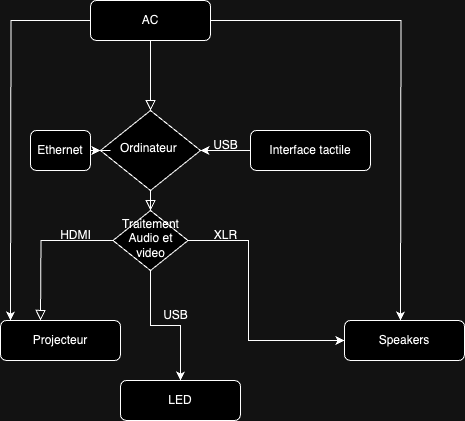

The diagram above was exported from draw.io. Its source (the exported page's mxGraphModel, read from the mxfile embedded in the PNG):
<mxGraphModel dx="870" dy="457" grid="1" gridSize="10" guides="1" tooltips="1" connect="1" arrows="1" fold="1" page="1" pageScale="1" pageWidth="827" pageHeight="1169" math="0" shadow="0">
  <root>
    <mxCell id="WIyWlLk6GJQsqaUBKTNV-0" />
    <mxCell id="WIyWlLk6GJQsqaUBKTNV-1" parent="WIyWlLk6GJQsqaUBKTNV-0" />
    <mxCell id="WIyWlLk6GJQsqaUBKTNV-2" value="" style="rounded=0;html=1;jettySize=auto;orthogonalLoop=1;fontSize=11;endArrow=block;endFill=0;endSize=8;strokeWidth=1;shadow=0;labelBackgroundColor=none;edgeStyle=orthogonalEdgeStyle;" parent="WIyWlLk6GJQsqaUBKTNV-1" source="WIyWlLk6GJQsqaUBKTNV-3" target="WIyWlLk6GJQsqaUBKTNV-6" edge="1">
      <mxGeometry relative="1" as="geometry" />
    </mxCell>
    <mxCell id="X1i0r-dEZiD7fHhYi8BQ-2" style="edgeStyle=orthogonalEdgeStyle;rounded=0;orthogonalLoop=1;jettySize=auto;html=1;" edge="1" parent="WIyWlLk6GJQsqaUBKTNV-1" source="WIyWlLk6GJQsqaUBKTNV-3">
      <mxGeometry relative="1" as="geometry">
        <mxPoint x="80" y="400" as="targetPoint" />
      </mxGeometry>
    </mxCell>
    <mxCell id="X1i0r-dEZiD7fHhYi8BQ-7" style="edgeStyle=orthogonalEdgeStyle;rounded=0;orthogonalLoop=1;jettySize=auto;html=1;" edge="1" parent="WIyWlLk6GJQsqaUBKTNV-1" source="WIyWlLk6GJQsqaUBKTNV-3">
      <mxGeometry relative="1" as="geometry">
        <mxPoint x="470" y="400" as="targetPoint" />
      </mxGeometry>
    </mxCell>
    <mxCell id="WIyWlLk6GJQsqaUBKTNV-3" value="AC" style="rounded=1;whiteSpace=wrap;html=1;fontSize=12;glass=0;strokeWidth=1;shadow=0;" parent="WIyWlLk6GJQsqaUBKTNV-1" vertex="1">
      <mxGeometry x="160" y="80" width="120" height="40" as="geometry" />
    </mxCell>
    <mxCell id="WIyWlLk6GJQsqaUBKTNV-4" value="" style="rounded=0;html=1;jettySize=auto;orthogonalLoop=1;fontSize=11;endArrow=block;endFill=0;endSize=8;strokeWidth=1;shadow=0;labelBackgroundColor=none;edgeStyle=orthogonalEdgeStyle;" parent="WIyWlLk6GJQsqaUBKTNV-1" source="WIyWlLk6GJQsqaUBKTNV-6" target="WIyWlLk6GJQsqaUBKTNV-10" edge="1">
      <mxGeometry y="20" relative="1" as="geometry">
        <mxPoint as="offset" />
      </mxGeometry>
    </mxCell>
    <mxCell id="WIyWlLk6GJQsqaUBKTNV-6" value="Ordinateur&amp;nbsp;" style="rhombus;whiteSpace=wrap;html=1;shadow=0;fontFamily=Helvetica;fontSize=12;align=center;strokeWidth=1;spacing=6;spacingTop=-4;" parent="WIyWlLk6GJQsqaUBKTNV-1" vertex="1">
      <mxGeometry x="170" y="190" width="100" height="80" as="geometry" />
    </mxCell>
    <mxCell id="X1i0r-dEZiD7fHhYi8BQ-4" style="edgeStyle=orthogonalEdgeStyle;rounded=0;orthogonalLoop=1;jettySize=auto;html=1;entryX=1;entryY=0.5;entryDx=0;entryDy=0;" edge="1" parent="WIyWlLk6GJQsqaUBKTNV-1" source="WIyWlLk6GJQsqaUBKTNV-7" target="WIyWlLk6GJQsqaUBKTNV-6">
      <mxGeometry relative="1" as="geometry" />
    </mxCell>
    <mxCell id="WIyWlLk6GJQsqaUBKTNV-7" value="Interface tactile" style="rounded=1;whiteSpace=wrap;html=1;fontSize=12;glass=0;strokeWidth=1;shadow=0;" parent="WIyWlLk6GJQsqaUBKTNV-1" vertex="1">
      <mxGeometry x="320" y="210" width="120" height="40" as="geometry" />
    </mxCell>
    <mxCell id="WIyWlLk6GJQsqaUBKTNV-8" value="" style="rounded=0;html=1;jettySize=auto;orthogonalLoop=1;fontSize=11;endArrow=block;endFill=0;endSize=8;strokeWidth=1;shadow=0;labelBackgroundColor=none;edgeStyle=orthogonalEdgeStyle;exitX=0;exitY=0.5;exitDx=0;exitDy=0;" parent="WIyWlLk6GJQsqaUBKTNV-1" source="WIyWlLk6GJQsqaUBKTNV-10" edge="1">
      <mxGeometry x="0.3333" y="20" relative="1" as="geometry">
        <mxPoint as="offset" />
        <mxPoint x="220" y="350" as="sourcePoint" />
        <mxPoint x="110" y="400" as="targetPoint" />
      </mxGeometry>
    </mxCell>
    <mxCell id="X1i0r-dEZiD7fHhYi8BQ-1" style="edgeStyle=orthogonalEdgeStyle;rounded=0;orthogonalLoop=1;jettySize=auto;html=1;exitX=1;exitY=0.5;exitDx=0;exitDy=0;" edge="1" parent="WIyWlLk6GJQsqaUBKTNV-1" source="WIyWlLk6GJQsqaUBKTNV-10" target="X1i0r-dEZiD7fHhYi8BQ-0">
      <mxGeometry relative="1" as="geometry">
        <Array as="points">
          <mxPoint x="318" y="320" />
          <mxPoint x="318" y="420" />
        </Array>
      </mxGeometry>
    </mxCell>
    <mxCell id="X1i0r-dEZiD7fHhYi8BQ-17" style="edgeStyle=orthogonalEdgeStyle;rounded=0;orthogonalLoop=1;jettySize=auto;html=1;entryX=0.5;entryY=0;entryDx=0;entryDy=0;" edge="1" parent="WIyWlLk6GJQsqaUBKTNV-1" source="WIyWlLk6GJQsqaUBKTNV-10" target="X1i0r-dEZiD7fHhYi8BQ-18">
      <mxGeometry relative="1" as="geometry">
        <mxPoint x="250" y="440" as="targetPoint" />
      </mxGeometry>
    </mxCell>
    <mxCell id="WIyWlLk6GJQsqaUBKTNV-10" value="Traitement&lt;div&gt;Audio et video&lt;/div&gt;" style="rhombus;whiteSpace=wrap;html=1;shadow=0;fontFamily=Helvetica;fontSize=12;align=center;strokeWidth=1;spacing=6;spacingTop=-4;" parent="WIyWlLk6GJQsqaUBKTNV-1" vertex="1">
      <mxGeometry x="182.5" y="290" width="75" height="60" as="geometry" />
    </mxCell>
    <mxCell id="WIyWlLk6GJQsqaUBKTNV-11" value="Projecteur" style="rounded=1;whiteSpace=wrap;html=1;fontSize=12;glass=0;strokeWidth=1;shadow=0;" parent="WIyWlLk6GJQsqaUBKTNV-1" vertex="1">
      <mxGeometry x="70" y="400" width="120" height="40" as="geometry" />
    </mxCell>
    <mxCell id="X1i0r-dEZiD7fHhYi8BQ-0" value="Speakers" style="rounded=1;whiteSpace=wrap;html=1;fontSize=12;glass=0;strokeWidth=1;shadow=0;" vertex="1" parent="WIyWlLk6GJQsqaUBKTNV-1">
      <mxGeometry x="414" y="400" width="120" height="40" as="geometry" />
    </mxCell>
    <mxCell id="X1i0r-dEZiD7fHhYi8BQ-13" style="edgeStyle=orthogonalEdgeStyle;rounded=0;orthogonalLoop=1;jettySize=auto;html=1;entryX=0;entryY=0.5;entryDx=0;entryDy=0;" edge="1" parent="WIyWlLk6GJQsqaUBKTNV-1" source="X1i0r-dEZiD7fHhYi8BQ-10" target="WIyWlLk6GJQsqaUBKTNV-6">
      <mxGeometry relative="1" as="geometry" />
    </mxCell>
    <mxCell id="X1i0r-dEZiD7fHhYi8BQ-10" value="Ethernet" style="rounded=1;whiteSpace=wrap;html=1;fontSize=12;glass=0;strokeWidth=1;shadow=0;" vertex="1" parent="WIyWlLk6GJQsqaUBKTNV-1">
      <mxGeometry x="100" y="210" width="60" height="40" as="geometry" />
    </mxCell>
    <mxCell id="X1i0r-dEZiD7fHhYi8BQ-14" value="USB" style="text;html=1;align=center;verticalAlign=middle;resizable=0;points=[];autosize=1;strokeColor=none;fillColor=none;" vertex="1" parent="WIyWlLk6GJQsqaUBKTNV-1">
      <mxGeometry x="270" y="210" width="50" height="30" as="geometry" />
    </mxCell>
    <mxCell id="X1i0r-dEZiD7fHhYi8BQ-15" value="HDMI" style="text;html=1;align=center;verticalAlign=middle;resizable=0;points=[];autosize=1;strokeColor=none;fillColor=none;" vertex="1" parent="WIyWlLk6GJQsqaUBKTNV-1">
      <mxGeometry x="120" y="300" width="50" height="30" as="geometry" />
    </mxCell>
    <mxCell id="X1i0r-dEZiD7fHhYi8BQ-16" value="XLR" style="text;html=1;align=center;verticalAlign=middle;resizable=0;points=[];autosize=1;strokeColor=none;fillColor=none;" vertex="1" parent="WIyWlLk6GJQsqaUBKTNV-1">
      <mxGeometry x="270" y="300" width="50" height="30" as="geometry" />
    </mxCell>
    <mxCell id="X1i0r-dEZiD7fHhYi8BQ-18" value="LED" style="rounded=1;whiteSpace=wrap;html=1;fontSize=12;glass=0;strokeWidth=1;shadow=0;" vertex="1" parent="WIyWlLk6GJQsqaUBKTNV-1">
      <mxGeometry x="190" y="460" width="120" height="40" as="geometry" />
    </mxCell>
    <mxCell id="X1i0r-dEZiD7fHhYi8BQ-19" value="USB" style="text;html=1;align=center;verticalAlign=middle;resizable=0;points=[];autosize=1;strokeColor=none;fillColor=none;" vertex="1" parent="WIyWlLk6GJQsqaUBKTNV-1">
      <mxGeometry x="220" y="380" width="50" height="30" as="geometry" />
    </mxCell>
  </root>
</mxGraphModel>